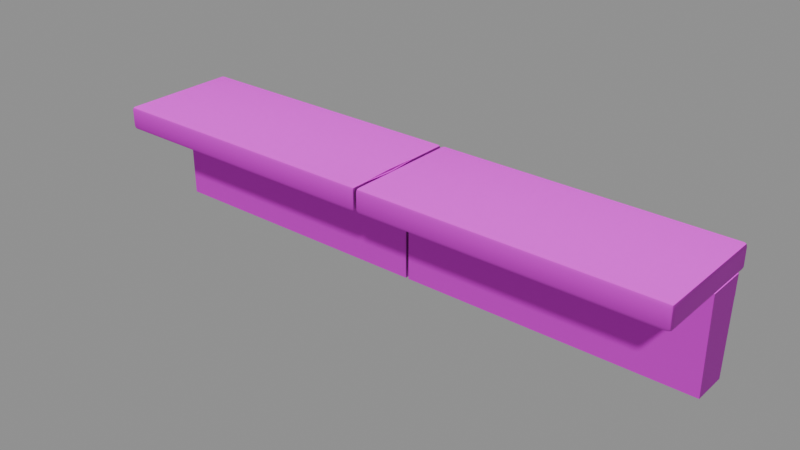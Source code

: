 # Source: water-coping-2m.blend  (saved by Blender 5.2.44; exported with 4.5.12 LTS)
import bpy
from mathutils import Matrix  # noqa: F401  (used for matrix-valued properties, if any)

bpy.ops.wm.read_factory_settings(use_empty=True)
scene = bpy.context.scene
scene.name = 'Scene'

# ---- images (referenced by path relative to the original .blend; pixels are not part of the script)
import os
ASSET_DIR = os.environ.get("B2B_ASSET_DIR", "")  # directory of the original .blend (textures are referenced by path, not embedded)
HERE = os.path.dirname(os.path.abspath(__file__))  # packed textures are extracted next to this script under _unpacked/

def load_image(name, relpath, width, height, colorspace="sRGB"):
    """Load a texture the original file referenced (path relative to the .blend, or extracted next to this script)."""
    p = next((c for c in (os.path.join(HERE, relpath), os.path.join(ASSET_DIR, relpath)) if relpath and os.path.exists(c)), "")
    if p:
        img = bpy.data.images.load(p, check_existing=True)
        img.name = name
    else:  # same state as the original file: an image datablock whose file is absent (Cycles renders it pink)
        img = bpy.data.images.new(name, width, height)
        img.source = "FILE"
        img.filepath = "//" + (relpath or name)
    img.colorspace_settings.name = colorspace
    return img
img_limestone_basecolor = load_image('limestone_basecolor', 'textures/limestone_basecolor.png', 1024, 1024, 'sRGB')
img_limestone_normal = load_image('limestone_normal', 'textures/limestone_normal.png', 1024, 1024, 'Non-Color')
img_trim_places_palette_palette_basecolor = load_image('trim_places_palette_palette_basecolor', 'textures/trim_places_palette_palette_basecolor.png', 1024, 1024, 'sRGB')
img_trim_places_palette_palette_orm = load_image('trim_places_palette_palette_orm', 'textures/trim_places_palette_palette_orm.png', 1024, 1024, 'Non-Color')

# ---- materials (node trees are filled in below, after node groups)
mat_stone___warm_limestone = bpy.data.materials.new('Stone • warm limestone')
mat_stone___warm_limestone.use_backface_culling = True
mat_trim___places_palette = bpy.data.materials.new('Trim • places palette')
mat_trim___places_palette.use_backface_culling = True

# ---- material node trees
mat_stone___warm_limestone.use_nodes = True; mat_stone___warm_limestone.node_tree.nodes.clear()
_N = mat_stone___warm_limestone.node_tree.nodes; _L = mat_stone___warm_limestone.node_tree.links
n0 = _N.new('ShaderNodeBsdfPrincipled'); n0.name = 'Principled BSDF'; n0.location = (-200, 100)
n0.inputs[2].default_value = 0.82
n0.inputs[3].default_value = 1.45
n0.inputs[10].default_value = 0.005
n1 = _N.new('ShaderNodeOutputMaterial'); n1.name = 'Material Output'; n1.location = (200, 100)
n2 = _N.new('ShaderNodeTexImage'); n2.name = 'Image Texture'; n2.location = (-500, 300)
n2.image = img_limestone_basecolor
n3 = _N.new('ShaderNodeTexImage'); n3.name = 'Image Texture.001'; n3.location = (-700, -300)
n3.image = img_limestone_normal
n4 = _N.new('ShaderNodeNormalMap'); n4.name = 'Normal Map'; n4.location = (-300, -300)
n4.width = 160
n4.inputs[0].default_value = 0.7
_L.new(n0.outputs[0], n1.inputs[0])
_L.new(n2.outputs[0], n0.inputs[0])
_L.new(n3.outputs[0], n4.inputs[1])
_L.new(n4.outputs[0], n0.inputs[5])
n1.is_active_output = True
mat_trim___places_palette.use_nodes = True; mat_trim___places_palette.node_tree.nodes.clear()
_N = mat_trim___places_palette.node_tree.nodes; _L = mat_trim___places_palette.node_tree.links
n0 = _N.new('ShaderNodeBsdfPrincipled'); n0.name = 'Principled BSDF'; n0.location = (-200, 100)
n0.inputs[3].default_value = 1.45
n0.inputs[10].default_value = 0.005
n1 = _N.new('ShaderNodeOutputMaterial'); n1.name = 'Material Output'; n1.location = (200, 100)
n2 = _N.new('ShaderNodeTexImage'); n2.name = 'Image Texture'; n2.location = (-500, 300)
n2.image = img_trim_places_palette_palette_basecolor
n3 = _N.new('ShaderNodeTexImage'); n3.name = 'Image Texture.001'; n3.location = (-700, 0)
n3.image = img_trim_places_palette_palette_orm
n4 = _N.new('ShaderNodeSeparateColor'); n4.name = 'Separate Color'; n4.location = (-400, 0)
_L.new(n0.outputs[0], n1.inputs[0])
_L.new(n2.outputs[0], n0.inputs[0])
_L.new(n3.outputs[0], n4.inputs[0])
_L.new(n4.outputs[1], n0.inputs[2])
_L.new(n4.outputs[2], n0.inputs[1])
n1.is_active_output = True

# ---- meshes
me_water_coping_2m_stone___warm_limestone = bpy.data.meshes.new('water_coping_2m_Stone • warm limestone')
me_water_coping_2m_stone___warm_limestone.from_pydata([(-0.986, -0.348, -0.08), (-0.986, -0.36, -0.068), (-0.998, -0.348, -0.068), (-0.986, -0.3565, -0.07649), (-0.9929, -0.3549, -0.07493), (-0.9945, -0.3565, -0.068), (-0.9945, -0.348, -0.07649), (-0.986, -0.36, -0.012), (-0.986, -0.348, 0.0), (-0.998, -0.348, -0.012), (-0.986, -0.3565, -0.003515), (-0.9929, -0.3549, -0.005072), (-0.9945, -0.348, -0.003515), (-0.9945, -0.3565, -0.012), (-0.986, 0.038, -0.08), (-0.998, 0.038, -0.068), (-0.986, 0.05, -0.068), (-0.9945, 0.038, -0.07649), (-0.9929, 0.04493, -0.07493), (-0.9945, 0.04649, -0.068), (-0.986, 0.04649, -0.07649), (-0.986, 0.038, 0.0), (-0.986, 0.05, -0.012), (-0.998, 0.038, -0.012), (-0.986, 0.04649, -0.003515), (-0.9929, 0.04493, -0.005072), (-0.9945, 0.04649, -0.012), (-0.9945, 0.038, -0.003515), (-0.014, -0.348, -0.08), (-0.002, -0.348, -0.068), (-0.014, -0.36, -0.068), (-0.005515, -0.348, -0.07649), (-0.007072, -0.3549, -0.07493), (-0.005515, -0.3565, -0.068), (-0.014, -0.3565, -0.07649), (-0.014, -0.348, 0.0), (-0.014, -0.36, -0.012), (-0.002, -0.348, -0.012), (-0.014, -0.3565, -0.003515), (-0.007072, -0.3549, -0.005072), (-0.005515, -0.3565, -0.012), (-0.005515, -0.348, -0.003515), (-0.014, 0.038, -0.08), (-0.014, 0.05, -0.068), (-0.002, 0.038, -0.068), (-0.014, 0.04649, -0.07649), (-0.007072, 0.04493, -0.07493), (-0.005515, 0.04649, -0.068), (-0.005515, 0.038, -0.07649), (-0.014, 0.038, 0.0), (-0.002, 0.038, -0.012), (-0.014, 0.05, -0.012), (-0.005515, 0.038, -0.003515), (-0.007072, 0.04493, -0.005072), (-0.005515, 0.04649, -0.012), (-0.014, 0.04649, -0.003515), (-0.995, 0.02, -0.08), (-0.995, 0.0, -0.4), (-0.995, -0.12, -0.4), (-0.995, -0.12, -0.08), (-0.005, 0.02, -0.08), (-0.005, 0.0, -0.4), (-0.005, -0.12, -0.4), (-0.005, -0.12, -0.08), (0.014, -0.348, -0.08), (0.014, -0.36, -0.068), (0.002, -0.348, -0.068), (0.014, -0.3565, -0.07649), (0.007072, -0.3549, -0.07493), (0.005515, -0.3565, -0.068), (0.005515, -0.348, -0.07649), (0.014, -0.36, -0.012), (0.014, -0.348, 0.0), (0.002, -0.348, -0.012), (0.014, -0.3565, -0.003515), (0.007072, -0.3549, -0.005072), (0.005515, -0.348, -0.003515), (0.005515, -0.3565, -0.012), (0.014, 0.038, -0.08), (0.002, 0.038, -0.068), (0.014, 0.05, -0.068), (0.005515, 0.038, -0.07649), (0.007072, 0.04493, -0.07493), (0.005515, 0.04649, -0.068), (0.014, 0.04649, -0.07649), (0.014, 0.038, 0.0), (0.014, 0.05, -0.012), (0.002, 0.038, -0.012), (0.014, 0.04649, -0.003515), (0.007072, 0.04493, -0.005072), (0.005515, 0.04649, -0.012), (0.005515, 0.038, -0.003515), (0.986, -0.348, -0.08), (0.998, -0.348, -0.068), (0.986, -0.36, -0.068), (0.9945, -0.348, -0.07649), (0.9929, -0.3549, -0.07493), (0.9945, -0.3565, -0.068), (0.986, -0.3565, -0.07649), (0.986, -0.348, 0.0), (0.986, -0.36, -0.012), (0.998, -0.348, -0.012), (0.986, -0.3565, -0.003515), (0.9929, -0.3549, -0.005072), (0.9945, -0.3565, -0.012), (0.9945, -0.348, -0.003515), (0.986, 0.038, -0.08), (0.986, 0.05, -0.068), (0.998, 0.038, -0.068), (0.986, 0.04649, -0.07649), (0.9929, 0.04493, -0.07493), (0.9945, 0.04649, -0.068), (0.9945, 0.038, -0.07649), (0.986, 0.038, 0.0), (0.998, 0.038, -0.012), (0.986, 0.05, -0.012), (0.9945, 0.038, -0.003515), (0.9929, 0.04493, -0.005072), (0.9945, 0.04649, -0.012), (0.986, 0.04649, -0.003515), (0.005, 0.02, -0.08), (0.005, 0.0, -0.4), (0.005, -0.12, -0.4), (0.005, -0.12, -0.08), (0.995, 0.02, -0.08), (0.995, 0.0, -0.4), (0.995, -0.12, -0.4), (0.995, -0.12, -0.08)], [], [(0, 4, 6), (1, 4, 3), (2, 4, 5), (7, 11, 13), (8, 11, 10), (9, 11, 12), (14, 18, 20), (15, 18, 17), (16, 18, 19), (21, 25, 27), (22, 25, 24), (23, 25, 26), (28, 32, 34), (29, 32, 31), (30, 32, 33), (35, 39, 41), (36, 39, 38), (37, 39, 40), (42, 46, 48), (43, 46, 45), (44, 46, 47), (49, 53, 55), (50, 53, 52), (51, 53, 54), (14, 6, 17), (17, 2, 15), (1, 13, 5), (5, 9, 2), (8, 27, 12), (12, 23, 9), (22, 19, 26), (26, 15, 23), (42, 20, 45), (45, 16, 43), (21, 55, 24), (24, 51, 22), (50, 47, 54), (54, 43, 51), (28, 48, 31), (31, 44, 29), (49, 41, 52), (52, 37, 50), (36, 33, 40), (40, 29, 37), (0, 34, 3), (3, 30, 1), (35, 10, 38), (38, 7, 36), (14, 28, 0), (2, 23, 15), (30, 7, 1), (49, 8, 35), (16, 51, 43), (44, 37, 29), (59, 57, 58), (60, 62, 61), (56, 61, 57), (57, 62, 58), (58, 63, 59), (59, 60, 56), (64, 68, 70), (65, 68, 67), (66, 68, 69), (71, 75, 77), (72, 75, 74), (73, 75, 76), (78, 82, 84), (79, 82, 81), (80, 82, 83), (85, 89, 91), (86, 89, 88), (87, 89, 90), (92, 96, 98), (93, 96, 95), (94, 96, 97), (99, 103, 105), (100, 103, 102), (101, 103, 104), (106, 110, 112), (107, 110, 109), (108, 110, 111), (113, 117, 119), (114, 117, 116), (115, 117, 118), (78, 70, 81), (81, 66, 79), (65, 77, 69), (69, 73, 66), (72, 91, 76), (76, 87, 73), (86, 83, 90), (90, 79, 87), (106, 84, 109), (109, 80, 107), (85, 119, 88), (88, 115, 86), (114, 111, 118), (118, 107, 115), (92, 112, 95), (95, 108, 93), (113, 105, 116), (116, 101, 114), (100, 97, 104), (104, 93, 101), (64, 98, 67), (67, 94, 65), (99, 74, 102), (102, 71, 100), (78, 92, 64), (66, 87, 79), (94, 71, 65), (113, 72, 99), (80, 115, 107), (108, 101, 93), (123, 121, 122), (124, 126, 125), (120, 125, 121), (121, 126, 122), (122, 127, 123), (123, 124, 120), (0, 3, 4), (1, 5, 4), (2, 6, 4), (7, 10, 11), (8, 12, 11), (9, 13, 11), (14, 17, 18), (15, 19, 18), (16, 20, 18), (21, 24, 25), (22, 26, 25), (23, 27, 25), (28, 31, 32), (29, 33, 32), (30, 34, 32), (35, 38, 39), (36, 40, 39), (37, 41, 39), (42, 45, 46), (43, 47, 46), (44, 48, 46), (49, 52, 53), (50, 54, 53), (51, 55, 53), (14, 0, 6), (17, 6, 2), (1, 7, 13), (5, 13, 9), (8, 21, 27), (12, 27, 23), (22, 16, 19), (26, 19, 15), (42, 14, 20), (45, 20, 16), (21, 49, 55), (24, 55, 51), (50, 44, 47), (54, 47, 43), (28, 42, 48), (31, 48, 44), (49, 35, 41), (52, 41, 37), (36, 30, 33), (40, 33, 29), (0, 28, 34), (3, 34, 30), (35, 8, 10), (38, 10, 7), (14, 42, 28), (2, 9, 23), (30, 36, 7), (49, 21, 8), (16, 22, 51), (44, 50, 37), (59, 56, 57), (60, 63, 62), (56, 60, 61), (57, 61, 62), (58, 62, 63), (59, 63, 60), (64, 67, 68), (65, 69, 68), (66, 70, 68), (71, 74, 75), (72, 76, 75), (73, 77, 75), (78, 81, 82), (79, 83, 82), (80, 84, 82), (85, 88, 89), (86, 90, 89), (87, 91, 89), (92, 95, 96), (93, 97, 96), (94, 98, 96), (99, 102, 103), (100, 104, 103), (101, 105, 103), (106, 109, 110), (107, 111, 110), (108, 112, 110), (113, 116, 117), (114, 118, 117), (115, 119, 117), (78, 64, 70), (81, 70, 66), (65, 71, 77), (69, 77, 73), (72, 85, 91), (76, 91, 87), (86, 80, 83), (90, 83, 79), (106, 78, 84), (109, 84, 80), (85, 113, 119), (88, 119, 115), (114, 108, 111), (118, 111, 107), (92, 106, 112), (95, 112, 108), (113, 99, 105), (116, 105, 101), (100, 94, 97), (104, 97, 93), (64, 92, 98), (67, 98, 94), (99, 72, 74), (102, 74, 71), (78, 106, 92), (66, 73, 87), (94, 100, 71), (113, 85, 72), (80, 86, 115), (108, 114, 101), (123, 120, 121), (124, 127, 126), (120, 124, 125), (121, 125, 126), (122, 126, 127), (123, 127, 124)])
me_water_coping_2m_stone___warm_limestone.polygons.foreach_set('use_smooth', [True] * 240)
_k = set([(3, 4), (3, 34), (4, 5), (4, 6), (5, 13), (6, 17), (10, 11), (10, 38), (11, 12), (11, 13), (12, 27), (17, 18), (18, 19), (18, 20), (19, 26), (20, 45), (24, 25), (24, 55), (25, 26), (25, 27), (31, 32), (31, 48), (32, 33), (32, 34), (33, 40), (38, 39), (39, 40), (39, 41), (41, 52), (45, 46), (46, 47), (46, 48), (47, 54), (52, 53), (53, 54), (53, 55), (56, 57), (56, 59), (56, 60), (57, 58), (57, 61), (58, 59), (58, 62), (59, 63), (60, 61), (60, 63), (61, 62), (62, 63), (67, 68), (67, 98), (68, 69), (68, 70), (69, 77), (70, 81), (74, 75), (74, 102), (75, 76), (75, 77), (76, 91), (81, 82), (82, 83), (82, 84), (83, 90), (84, 109), (88, 89), (88, 119), (89, 90), (89, 91), (95, 96), (95, 112), (96, 97), (96, 98), (97, 104), (102, 103), (103, 104), (103, 105), (105, 116), (109, 110), (110, 111), (110, 112), (111, 118), (116, 117), (117, 118), (117, 119), (120, 121), (120, 123), (120, 124), (121, 122), (121, 125), (122, 123), (122, 126), (123, 127), (124, 125), (124, 127), (125, 126), (126, 127)])
me_water_coping_2m_stone___warm_limestone.attributes.new('sharp_edge', 'BOOLEAN', 'EDGE').data.foreach_set('value', [ (min(e.vertices), max(e.vertices)) in _k for e in me_water_coping_2m_stone___warm_limestone.edges])
_uv = me_water_coping_2m_stone___warm_limestone.uv_layers.new(name='Float2')
_uv.uv.foreach_set('vector', [-0.986, -0.348, -0.9929, -0.3549, -0.9945, -0.348, -0.986, -0.068, -0.9929, -0.07493, -0.986, -0.07649, -0.348, -0.068, -0.3549, -0.07493, -0.3565, -0.068, -0.986, -0.012, -0.9929, -0.005072, -0.9945, -0.012, -0.986, -0.348, -0.9929, -0.3549, -0.986, -0.3565, -0.348, -0.012, -0.3549, -0.005072, -0.348, -0.003515, -0.986, 0.038, -0.9929, 0.04493, -0.986, 0.04649, 0.038, -0.068, 0.04493, -0.07493, 0.038, -0.07649, -0.986, -0.068, -0.9929, -0.07493, -0.9945, -0.068, -0.986, 0.038, -0.9929, 0.04493, -0.9945, 0.038, -0.986, -0.012, -0.9929, -0.005072, -0.986, -0.003515, 0.038, -0.012, 0.04493, -0.005072, 0.04649, -0.012, -0.014, -0.348, -0.007072, -0.3549, -0.014, -0.3565, -0.348, -0.068, -0.3549, -0.07493, -0.348, -0.07649, -0.014, -0.068, -0.007072, -0.07493, -0.005515, -0.068, -0.014, -0.348, -0.007072, -0.3549, -0.005515, -0.348, -0.014, -0.012, -0.007072, -0.005072, -0.014, -0.003515, -0.348, -0.012, -0.3549, -0.005072, -0.3565, -0.012, -0.014, 0.038, -0.007072, 0.04493, -0.005515, 0.038, -0.014, -0.068, -0.007072, -0.07493, -0.014, -0.07649, 0.038, -0.068, 0.04493, -0.07493, 0.04649, -0.068, -0.014, 0.038, -0.007072, 0.04493, -0.014, 0.04649, 0.038, -0.012, 0.04493, -0.005072, 0.038, -0.003515, -0.014, -0.012, -0.007072, -0.005072, -0.005515, -0.012, -0.986, 0.038, -0.9945, -0.348, -0.9945, 0.038, 0.038, -0.07649, -0.348, -0.068, 0.038, -0.068, -0.986, -0.068, -0.9945, -0.012, -0.9945, -0.068, -0.3565, -0.068, -0.348, -0.012, -0.348, -0.068, -0.986, -0.348, -0.9945, 0.038, -0.9945, -0.348, -0.348, -0.003515, 0.038, -0.012, -0.348, -0.012, -0.986, -0.012, -0.9945, -0.068, -0.9945, -0.012, 0.04649, -0.012, 0.038, -0.068, 0.038, -0.012, -0.014, 0.038, -0.986, 0.04649, -0.014, 0.04649, -0.014, -0.07649, -0.986, -0.068, -0.014, -0.068, -0.986, 0.038, -0.014, 0.04649, -0.986, 0.04649, -0.986, -0.003515, -0.014, -0.012, -0.986, -0.012, 0.038, -0.012, 0.04649, -0.068, 0.04649, -0.012, -0.005515, -0.012, -0.014, -0.068, -0.014, -0.012, -0.014, -0.348, -0.005515, 0.038, -0.005515, -0.348, -0.348, -0.07649, 0.038, -0.068, -0.348, -0.068, -0.014, 0.038, -0.005515, -0.348, -0.005515, 0.038, 0.038, -0.003515, -0.348, -0.012, 0.038, -0.012, -0.014, -0.012, -0.005515, -0.068, -0.005515, -0.012, -0.3565, -0.012, -0.348, -0.068, -0.348, -0.012, -0.986, -0.348, -0.014, -0.3565, -0.986, -0.3565, -0.986, -0.07649, -0.014, -0.068, -0.986, -0.068, -0.014, -0.348, -0.986, -0.3565, -0.014, -0.3565, -0.014, -0.003515, -0.986, -0.012, -0.014, -0.012, -0.986, 0.038, -0.014, -0.348, -0.986, -0.348, -0.348, -0.068, 0.038, -0.012, 0.038, -0.068, -0.014, -0.068, -0.986, -0.012, -0.986, -0.068, -0.014, 0.038, -0.986, -0.348, -0.014, -0.348, -0.986, -0.068, -0.014, -0.012, -0.014, -0.068, 0.038, -0.068, -0.348, -0.012, -0.348, -0.068, -0.12, -0.08, 0.0, -0.4, -0.12, -0.4, 0.02, -0.08, -0.12, -0.4, 0.0, -0.4, -0.995, -0.08, -0.005, -0.4, -0.995, -0.4, -0.995, 0.0, -0.005, -0.12, -0.995, -0.12, -0.995, -0.4, -0.005, -0.08, -0.995, -0.08, -0.995, -0.12, -0.005, 0.02, -0.995, 0.02, 0.014, -0.348, 0.007072, -0.3549, 0.005515, -0.348, 0.014, -0.068, 0.007072, -0.07493, 0.014, -0.07649, -0.348, -0.068, -0.3549, -0.07493, -0.3565, -0.068, 0.014, -0.012, 0.007072, -0.005072, 0.005515, -0.012, 0.014, -0.348, 0.007072, -0.3549, 0.014, -0.3565, -0.348, -0.012, -0.3549, -0.005072, -0.348, -0.003515, 0.014, 0.038, 0.007072, 0.04493, 0.014, 0.04649, 0.038, -0.068, 0.04493, -0.07493, 0.038, -0.07649, 0.014, -0.068, 0.007072, -0.07493, 0.005515, -0.068, 0.014, 0.038, 0.007072, 0.04493, 0.005515, 0.038, 0.014, -0.012, 0.007072, -0.005072, 0.014, -0.003515, 0.038, -0.012, 0.04493, -0.005072, 0.04649, -0.012, 0.986, -0.348, 0.9929, -0.3549, 0.986, -0.3565, -0.348, -0.068, -0.3549, -0.07493, -0.348, -0.07649, 0.986, -0.068, 0.9929, -0.07493, 0.9945, -0.068, 0.986, -0.348, 0.9929, -0.3549, 0.9945, -0.348, 0.986, -0.012, 0.9929, -0.005072, 0.986, -0.003515, -0.348, -0.012, -0.3549, -0.005072, -0.3565, -0.012, 0.986, 0.038, 0.9929, 0.04493, 0.9945, 0.038, 0.986, -0.068, 0.9929, -0.07493, 0.986, -0.07649, 0.038, -0.068, 0.04493, -0.07493, 0.04649, -0.068, 0.986, 0.038, 0.9929, 0.04493, 0.986, 0.04649, 0.038, -0.012, 0.04493, -0.005072, 0.038, -0.003515, 0.986, -0.012, 0.9929, -0.005072, 0.9945, -0.012, 0.014, 0.038, 0.005515, -0.348, 0.005515, 0.038, 0.038, -0.07649, -0.348, -0.068, 0.038, -0.068, 0.014, -0.068, 0.005515, -0.012, 0.005515, -0.068, -0.3565, -0.068, -0.348, -0.012, -0.348, -0.068, 0.014, -0.348, 0.005515, 0.038, 0.005515, -0.348, -0.348, -0.003515, 0.038, -0.012, -0.348, -0.012, 0.014, -0.012, 0.005515, -0.068, 0.005515, -0.012, 0.04649, -0.012, 0.038, -0.068, 0.038, -0.012, 0.986, 0.038, 0.014, 0.04649, 0.986, 0.04649, 0.986, -0.07649, 0.014, -0.068, 0.986, -0.068, 0.014, 0.038, 0.986, 0.04649, 0.014, 0.04649, 0.014, -0.003515, 0.986, -0.012, 0.014, -0.012, 0.038, -0.012, 0.04649, -0.068, 0.04649, -0.012, 0.9945, -0.012, 0.986, -0.068, 0.986, -0.012, 0.986, -0.348, 0.9945, 0.038, 0.9945, -0.348, -0.348, -0.07649, 0.038, -0.068, -0.348, -0.068, 0.986, 0.038, 0.9945, -0.348, 0.9945, 0.038, 0.038, -0.003515, -0.348, -0.012, 0.038, -0.012, 0.986, -0.012, 0.9945, -0.068, 0.9945, -0.012, -0.3565, -0.012, -0.348, -0.068, -0.348, -0.012, 0.014, -0.348, 0.986, -0.3565, 0.014, -0.3565, 0.014, -0.07649, 0.986, -0.068, 0.014, -0.068, 0.986, -0.348, 0.014, -0.3565, 0.986, -0.3565, 0.986, -0.003515, 0.014, -0.012, 0.986, -0.012, 0.014, 0.038, 0.986, -0.348, 0.014, -0.348, -0.348, -0.068, 0.038, -0.012, 0.038, -0.068, 0.986, -0.068, 0.014, -0.012, 0.014, -0.068, 0.986, 0.038, 0.014, -0.348, 0.986, -0.348, 0.014, -0.068, 0.986, -0.012, 0.986, -0.068, 0.038, -0.068, -0.348, -0.012, -0.348, -0.068, -0.12, -0.08, 0.0, -0.4, -0.12, -0.4, 0.02, -0.08, -0.12, -0.4, 0.0, -0.4, 0.005, -0.08, 0.995, -0.4, 0.005, -0.4, 0.005, 0.0, 0.995, -0.12, 0.005, -0.12, 0.005, -0.4, 0.995, -0.08, 0.005, -0.08, 0.005, -0.12, 0.995, 0.02, 0.005, 0.02, -0.986, -0.348, -0.986, -0.3565, -0.9929, -0.3549, -0.986, -0.068, -0.9945, -0.068, -0.9929, -0.07493, -0.348, -0.068, -0.348, -0.07649, -0.3549, -0.07493, -0.986, -0.012, -0.986, -0.003515, -0.9929, -0.005072, -0.986, -0.348, -0.9945, -0.348, -0.9929, -0.3549, -0.348, -0.012, -0.3565, -0.012, -0.3549, -0.005072, -0.986, 0.038, -0.9945, 0.038, -0.9929, 0.04493, 0.038, -0.068, 0.04649, -0.068, 0.04493, -0.07493, -0.986, -0.068, -0.986, -0.07649, -0.9929, -0.07493, -0.986, 0.038, -0.986, 0.04649, -0.9929, 0.04493, -0.986, -0.012, -0.9945, -0.012, -0.9929, -0.005072, 0.038, -0.012, 0.038, -0.003515, 0.04493, -0.005072, -0.014, -0.348, -0.005515, -0.348, -0.007072, -0.3549, -0.348, -0.068, -0.3565, -0.068, -0.3549, -0.07493, -0.014, -0.068, -0.014, -0.07649, -0.007072, -0.07493, -0.014, -0.348, -0.014, -0.3565, -0.007072, -0.3549, -0.014, -0.012, -0.005515, -0.012, -0.007072, -0.005072, -0.348, -0.012, -0.348, -0.003515, -0.3549, -0.005072, -0.014, 0.038, -0.014, 0.04649, -0.007072, 0.04493, -0.014, -0.068, -0.005515, -0.068, -0.007072, -0.07493, 0.038, -0.068, 0.038, -0.07649, 0.04493, -0.07493, -0.014, 0.038, -0.005515, 0.038, -0.007072, 0.04493, 0.038, -0.012, 0.04649, -0.012, 0.04493, -0.005072, -0.014, -0.012, -0.014, -0.003515, -0.007072, -0.005072, -0.986, 0.038, -0.986, -0.348, -0.9945, -0.348, 0.038, -0.07649, -0.348, -0.07649, -0.348, -0.068, -0.986, -0.068, -0.986, -0.012, -0.9945, -0.012, -0.3565, -0.068, -0.3565, -0.012, -0.348, -0.012, -0.986, -0.348, -0.986, 0.038, -0.9945, 0.038, -0.348, -0.003515, 0.038, -0.003515, 0.038, -0.012, -0.986, -0.012, -0.986, -0.068, -0.9945, -0.068, 0.04649, -0.012, 0.04649, -0.068, 0.038, -0.068, -0.014, 0.038, -0.986, 0.038, -0.986, 0.04649, -0.014, -0.07649, -0.986, -0.07649, -0.986, -0.068, -0.986, 0.038, -0.014, 0.038, -0.014, 0.04649, -0.986, -0.003515, -0.014, -0.003515, -0.014, -0.012, 0.038, -0.012, 0.038, -0.068, 0.04649, -0.068, -0.005515, -0.012, -0.005515, -0.068, -0.014, -0.068, -0.014, -0.348, -0.014, 0.038, -0.005515, 0.038, -0.348, -0.07649, 0.038, -0.07649, 0.038, -0.068, -0.014, 0.038, -0.014, -0.348, -0.005515, -0.348, 0.038, -0.003515, -0.348, -0.003515, -0.348, -0.012, -0.014, -0.012, -0.014, -0.068, -0.005515, -0.068, -0.3565, -0.012, -0.3565, -0.068, -0.348, -0.068, -0.986, -0.348, -0.014, -0.348, -0.014, -0.3565, -0.986, -0.07649, -0.014, -0.07649, -0.014, -0.068, -0.014, -0.348, -0.986, -0.348, -0.986, -0.3565, -0.014, -0.003515, -0.986, -0.003515, -0.986, -0.012, -0.986, 0.038, -0.014, 0.038, -0.014, -0.348, -0.348, -0.068, -0.348, -0.012, 0.038, -0.012, -0.014, -0.068, -0.014, -0.012, -0.986, -0.012, -0.014, 0.038, -0.986, 0.038, -0.986, -0.348, -0.986, -0.068, -0.986, -0.012, -0.014, -0.012, 0.038, -0.068, 0.038, -0.012, -0.348, -0.012, -0.12, -0.08, 0.02, -0.08, 0.0, -0.4, 0.02, -0.08, -0.12, -0.08, -0.12, -0.4, -0.995, -0.08, -0.005, -0.08, -0.005, -0.4, -0.995, 0.0, -0.005, 0.0, -0.005, -0.12, -0.995, -0.4, -0.005, -0.4, -0.005, -0.08, -0.995, -0.12, -0.005, -0.12, -0.005, 0.02, 0.014, -0.348, 0.014, -0.3565, 0.007072, -0.3549, 0.014, -0.068, 0.005515, -0.068, 0.007072, -0.07493, -0.348, -0.068, -0.348, -0.07649, -0.3549, -0.07493, 0.014, -0.012, 0.014, -0.003515, 0.007072, -0.005072, 0.014, -0.348, 0.005515, -0.348, 0.007072, -0.3549, -0.348, -0.012, -0.3565, -0.012, -0.3549, -0.005072, 0.014, 0.038, 0.005515, 0.038, 0.007072, 0.04493, 0.038, -0.068, 0.04649, -0.068, 0.04493, -0.07493, 0.014, -0.068, 0.014, -0.07649, 0.007072, -0.07493, 0.014, 0.038, 0.014, 0.04649, 0.007072, 0.04493, 0.014, -0.012, 0.005515, -0.012, 0.007072, -0.005072, 0.038, -0.012, 0.038, -0.003515, 0.04493, -0.005072, 0.986, -0.348, 0.9945, -0.348, 0.9929, -0.3549, -0.348, -0.068, -0.3565, -0.068, -0.3549, -0.07493, 0.986, -0.068, 0.986, -0.07649, 0.9929, -0.07493, 0.986, -0.348, 0.986, -0.3565, 0.9929, -0.3549, 0.986, -0.012, 0.9945, -0.012, 0.9929, -0.005072, -0.348, -0.012, -0.348, -0.003515, -0.3549, -0.005072, 0.986, 0.038, 0.986, 0.04649, 0.9929, 0.04493, 0.986, -0.068, 0.9945, -0.068, 0.9929, -0.07493, 0.038, -0.068, 0.038, -0.07649, 0.04493, -0.07493, 0.986, 0.038, 0.9945, 0.038, 0.9929, 0.04493, 0.038, -0.012, 0.04649, -0.012, 0.04493, -0.005072, 0.986, -0.012, 0.986, -0.003515, 0.9929, -0.005072, 0.014, 0.038, 0.014, -0.348, 0.005515, -0.348, 0.038, -0.07649, -0.348, -0.07649, -0.348, -0.068, 0.014, -0.068, 0.014, -0.012, 0.005515, -0.012, -0.3565, -0.068, -0.3565, -0.012, -0.348, -0.012, 0.014, -0.348, 0.014, 0.038, 0.005515, 0.038, -0.348, -0.003515, 0.038, -0.003515, 0.038, -0.012, 0.014, -0.012, 0.014, -0.068, 0.005515, -0.068, 0.04649, -0.012, 0.04649, -0.068, 0.038, -0.068, 0.986, 0.038, 0.014, 0.038, 0.014, 0.04649, 0.986, -0.07649, 0.014, -0.07649, 0.014, -0.068, 0.014, 0.038, 0.986, 0.038, 0.986, 0.04649, 0.014, -0.003515, 0.986, -0.003515, 0.986, -0.012, 0.038, -0.012, 0.038, -0.068, 0.04649, -0.068, 0.9945, -0.012, 0.9945, -0.068, 0.986, -0.068, 0.986, -0.348, 0.986, 0.038, 0.9945, 0.038, -0.348, -0.07649, 0.038, -0.07649, 0.038, -0.068, 0.986, 0.038, 0.986, -0.348, 0.9945, -0.348, 0.038, -0.003515, -0.348, -0.003515, -0.348, -0.012, 0.986, -0.012, 0.986, -0.068, 0.9945, -0.068, -0.3565, -0.012, -0.3565, -0.068, -0.348, -0.068, 0.014, -0.348, 0.986, -0.348, 0.986, -0.3565, 0.014, -0.07649, 0.986, -0.07649, 0.986, -0.068, 0.986, -0.348, 0.014, -0.348, 0.014, -0.3565, 0.986, -0.003515, 0.014, -0.003515, 0.014, -0.012, 0.014, 0.038, 0.986, 0.038, 0.986, -0.348, -0.348, -0.068, -0.348, -0.012, 0.038, -0.012, 0.986, -0.068, 0.986, -0.012, 0.014, -0.012, 0.986, 0.038, 0.014, 0.038, 0.014, -0.348, 0.014, -0.068, 0.014, -0.012, 0.986, -0.012, 0.038, -0.068, 0.038, -0.012, -0.348, -0.012, -0.12, -0.08, 0.02, -0.08, 0.0, -0.4, 0.02, -0.08, -0.12, -0.08, -0.12, -0.4, 0.005, -0.08, 0.995, -0.08, 0.995, -0.4, 0.005, 0.0, 0.995, 0.0, 0.995, -0.12, 0.005, -0.4, 0.995, -0.4, 0.995, -0.08, 0.005, -0.12, 0.995, -0.12, 0.995, 0.02])
me_water_coping_2m_stone___warm_limestone.materials.append(mat_stone___warm_limestone)
me_water_coping_2m_stone___warm_limestone.update()
me_water_coping_2m_trim___places_palette = bpy.data.meshes.new('water_coping_2m_Trim • places palette')
me_water_coping_2m_trim___places_palette.from_pydata([(-0.993, 0.019, -0.15), (-0.993, 0.019, -0.08), (-0.993, 0.023, -0.15), (-0.993, 0.023, -0.08), (-0.007, 0.019, -0.15), (-0.007, 0.019, -0.08), (-0.007, 0.023, -0.15), (-0.007, 0.023, -0.08), (-0.988, 0.024, -0.083), (-0.988, 0.024, -0.079), (-0.988, 0.036, -0.083), (-0.988, 0.036, -0.079), (-0.012, 0.024, -0.083), (-0.012, 0.024, -0.079), (-0.012, 0.036, -0.083), (-0.012, 0.036, -0.079), (0.007, 0.019, -0.15), (0.007, 0.019, -0.08), (0.007, 0.023, -0.15), (0.007, 0.023, -0.08), (0.993, 0.019, -0.15), (0.993, 0.019, -0.08), (0.993, 0.023, -0.15), (0.993, 0.023, -0.08), (0.012, 0.024, -0.083), (0.012, 0.024, -0.079), (0.012, 0.036, -0.083), (0.012, 0.036, -0.079), (0.988, 0.024, -0.083), (0.988, 0.024, -0.079), (0.988, 0.036, -0.083), (0.988, 0.036, -0.079), (-0.03847, -0.0136, -0.085), (-0.001726, -0.0136, -0.08), (-0.0201, -0.004601, -0.08), (-0.05684, -0.004601, -0.08), (-0.07521, -0.0136, -0.08), (-0.05684, -0.0226, -0.08), (-0.0201, -0.0226, -0.08), (-0.001726, -0.0136, -0.07), (-0.0201, -0.004601, -0.07), (-0.05684, -0.004601, -0.07), (-0.07521, -0.0136, -0.07), (-0.05684, -0.0226, -0.07), (-0.0201, -0.0226, -0.07), (-0.03847, -0.0136, -0.065), (0.209, 0.0134, -0.085), (0.2509, 0.0134, -0.08), (0.23, 0.0224, -0.08), (0.1881, 0.0224, -0.08), (0.1672, 0.0134, -0.08), (0.1881, 0.004402, -0.08), (0.23, 0.004402, -0.08), (0.2509, 0.0134, -0.07), (0.23, 0.0224, -0.07), (0.1881, 0.0224, -0.07), (0.1672, 0.0134, -0.07), (0.1881, 0.004402, -0.07), (0.23, 0.004402, -0.07), (0.209, 0.0134, -0.065), (0.258, 0.0114, -0.085), (0.2857, 0.0114, -0.08), (0.2719, 0.0204, -0.08), (0.2442, 0.0204, -0.08), (0.2303, 0.0114, -0.08), (0.2442, 0.002398, -0.08), (0.2719, 0.002398, -0.08), (0.2857, 0.0114, -0.07), (0.2719, 0.0204, -0.07), (0.2442, 0.0204, -0.07), (0.2303, 0.0114, -0.07), (0.2442, 0.002398, -0.07), (0.2719, 0.002398, -0.07), (0.258, 0.0114, -0.065), (-0.2813, -0.009655, -0.085), (-0.2446, -0.009655, -0.08), (-0.2629, -0.0006551, -0.08), (-0.2997, -0.0006551, -0.08), (-0.3181, -0.009655, -0.08), (-0.2997, -0.01866, -0.08), (-0.2629, -0.01866, -0.08), (-0.2446, -0.009655, -0.07), (-0.2629, -0.0006551, -0.07), (-0.2997, -0.0006551, -0.07), (-0.3181, -0.009655, -0.07), (-0.2997, -0.01866, -0.07), (-0.2629, -0.01866, -0.07), (-0.2813, -0.009655, -0.065), (-0.7159, -0.0007234, -0.085), (-0.6969, -0.0007234, -0.08), (-0.7064, 0.008277, -0.08), (-0.7254, 0.008277, -0.08), (-0.7349, -0.0007234, -0.08), (-0.7254, -0.009723, -0.08), (-0.7064, -0.009723, -0.08), (-0.6969, -0.0007234, -0.07), (-0.7064, 0.008277, -0.07), (-0.7254, 0.008277, -0.07), (-0.7349, -0.0007234, -0.07), (-0.7254, -0.009723, -0.07), (-0.7064, -0.009723, -0.07), (-0.7159, -0.0007234, -0.065), (0.0, -0.2, -0.004), (0.005196, -0.2, -0.002), (3.182e-19, -0.09608, -0.002), (-0.005196, -0.2, -0.002), (-9.545e-19, -0.3039, -0.002), (0.005196, -0.2, 0.002), (3.182e-19, -0.09608, 0.002), (-0.005196, -0.2, 0.002), (-9.545e-19, -0.3039, 0.002), (0.0, -0.2, 0.004)], [], [(0, 3, 2), (2, 7, 6), (6, 5, 4), (4, 1, 0), (2, 4, 0), (7, 1, 5), (8, 11, 10), (10, 15, 14), (14, 13, 12), (12, 9, 8), (10, 12, 8), (15, 9, 13), (16, 19, 18), (18, 23, 22), (22, 21, 20), (20, 17, 16), (18, 20, 16), (23, 17, 21), (24, 27, 26), (26, 31, 30), (30, 29, 28), (28, 25, 24), (26, 28, 24), (31, 25, 29), (32, 34, 33), (32, 35, 34), (32, 36, 35), (32, 37, 36), (32, 38, 37), (32, 33, 38), (33, 40, 39), (34, 41, 40), (35, 42, 41), (36, 43, 42), (37, 44, 43), (38, 39, 44), (39, 40, 45), (40, 41, 45), (41, 42, 45), (42, 43, 45), (43, 44, 45), (44, 39, 45), (46, 48, 47), (46, 49, 48), (46, 50, 49), (46, 51, 50), (46, 52, 51), (46, 47, 52), (47, 54, 53), (48, 55, 54), (49, 56, 55), (50, 57, 56), (51, 58, 57), (52, 53, 58), (53, 54, 59), (54, 55, 59), (55, 56, 59), (56, 57, 59), (57, 58, 59), (58, 53, 59), (60, 62, 61), (60, 63, 62), (60, 64, 63), (60, 65, 64), (60, 66, 65), (60, 61, 66), (61, 68, 67), (62, 69, 68), (63, 70, 69), (64, 71, 70), (65, 72, 71), (66, 67, 72), (67, 68, 73), (68, 69, 73), (69, 70, 73), (70, 71, 73), (71, 72, 73), (72, 67, 73), (74, 76, 75), (74, 77, 76), (74, 78, 77), (74, 79, 78), (74, 80, 79), (74, 75, 80), (75, 82, 81), (76, 83, 82), (77, 84, 83), (78, 85, 84), (79, 86, 85), (80, 81, 86), (81, 82, 87), (82, 83, 87), (83, 84, 87), (84, 85, 87), (85, 86, 87), (86, 81, 87), (88, 90, 89), (88, 91, 90), (88, 92, 91), (88, 93, 92), (88, 94, 93), (88, 89, 94), (89, 96, 95), (90, 97, 96), (91, 98, 97), (92, 99, 98), (93, 100, 99), (94, 95, 100), (95, 96, 101), (96, 97, 101), (97, 98, 101), (98, 99, 101), (99, 100, 101), (100, 95, 101), (102, 104, 103), (102, 105, 104), (102, 106, 105), (102, 103, 106), (103, 108, 107), (104, 109, 108), (105, 110, 109), (106, 107, 110), (107, 108, 111), (108, 109, 111), (109, 110, 111), (110, 107, 111), (0, 1, 3), (2, 3, 7), (6, 7, 5), (4, 5, 1), (2, 6, 4), (7, 3, 1), (8, 9, 11), (10, 11, 15), (14, 15, 13), (12, 13, 9), (10, 14, 12), (15, 11, 9), (16, 17, 19), (18, 19, 23), (22, 23, 21), (20, 21, 17), (18, 22, 20), (23, 19, 17), (24, 25, 27), (26, 27, 31), (30, 31, 29), (28, 29, 25), (26, 30, 28), (31, 27, 25), (33, 34, 40), (34, 35, 41), (35, 36, 42), (36, 37, 43), (37, 38, 44), (38, 33, 39), (47, 48, 54), (48, 49, 55), (49, 50, 56), (50, 51, 57), (51, 52, 58), (52, 47, 53), (61, 62, 68), (62, 63, 69), (63, 64, 70), (64, 65, 71), (65, 66, 72), (66, 61, 67), (75, 76, 82), (76, 77, 83), (77, 78, 84), (78, 79, 85), (79, 80, 86), (80, 75, 81), (89, 90, 96), (90, 91, 97), (91, 92, 98), (92, 93, 99), (93, 94, 100), (94, 89, 95), (103, 104, 108), (104, 105, 109), (105, 106, 110), (106, 103, 107)])
me_water_coping_2m_trim___places_palette.polygons.foreach_set('use_smooth', [True] * 184)
_k = set([(0, 1), (0, 2), (0, 4), (1, 3), (1, 5), (2, 3), (2, 6), (3, 7), (4, 5), (4, 6), (5, 7), (6, 7), (8, 9), (8, 10), (8, 12), (9, 11), (9, 13), (10, 11), (10, 14), (11, 15), (12, 13), (12, 14), (13, 15), (14, 15), (16, 17), (16, 18), (16, 20), (17, 19), (17, 21), (18, 19), (18, 22), (19, 23), (20, 21), (20, 22), (21, 23), (22, 23), (24, 25), (24, 26), (24, 28), (25, 27), (25, 29), (26, 27), (26, 30), (27, 31), (28, 29), (28, 30), (29, 31), (30, 31), (33, 34), (33, 38), (33, 39), (34, 35), (35, 36), (36, 37), (36, 42), (37, 38), (39, 40), (39, 44), (40, 41), (41, 42), (42, 43), (43, 44), (47, 48), (47, 52), (47, 53), (48, 49), (49, 50), (50, 51), (50, 56), (51, 52), (53, 54), (53, 58), (54, 55), (55, 56), (56, 57), (57, 58), (61, 62), (61, 66), (61, 67), (62, 63), (63, 64), (64, 65), (64, 70), (65, 66), (67, 68), (67, 72), (68, 69), (69, 70), (70, 71), (71, 72), (75, 76), (75, 80), (75, 81), (76, 77), (77, 78), (78, 79), (78, 84), (79, 80), (81, 82), (81, 86), (82, 83), (83, 84), (84, 85), (85, 86), (89, 90), (89, 94), (89, 95), (90, 91), (90, 96), (91, 92), (91, 97), (92, 93), (92, 98), (93, 94), (93, 99), (94, 100), (95, 96), (95, 100), (96, 97), (97, 98), (98, 99), (99, 100), (102, 104), (102, 106), (103, 104), (103, 106), (104, 105), (104, 108), (105, 106), (106, 110), (107, 108), (107, 110), (108, 109), (108, 111), (109, 110), (110, 111)])
me_water_coping_2m_trim___places_palette.attributes.new('sharp_edge', 'BOOLEAN', 'EDGE').data.foreach_set('value', [ (min(e.vertices), max(e.vertices)) in _k for e in me_water_coping_2m_trim___places_palette.edges])
_uv = me_water_coping_2m_trim___places_palette.uv_layers.new(name='Float2')
_uv.uv.foreach_set('vector', [0.25, 0.5833, 0.25, 0.5833, 0.25, 0.5833, 0.25, 0.5833, 0.25, 0.5833, 0.25, 0.5833, 0.25, 0.5833, 0.25, 0.5833, 0.25, 0.5833, 0.25, 0.5833, 0.25, 0.5833, 0.25, 0.5833, 0.25, 0.5833, 0.25, 0.5833, 0.25, 0.5833, 0.25, 0.5833, 0.25, 0.5833, 0.25, 0.5833, 0.5833, 0.75, 0.5833, 0.75, 0.5833, 0.75, 0.5833, 0.75, 0.5833, 0.75, 0.5833, 0.75, 0.5833, 0.75, 0.5833, 0.75, 0.5833, 0.75, 0.5833, 0.75, 0.5833, 0.75, 0.5833, 0.75, 0.5833, 0.75, 0.5833, 0.75, 0.5833, 0.75, 0.5833, 0.75, 0.5833, 0.75, 0.5833, 0.75, 0.25, 0.5833, 0.25, 0.5833, 0.25, 0.5833, 0.25, 0.5833, 0.25, 0.5833, 0.25, 0.5833, 0.25, 0.5833, 0.25, 0.5833, 0.25, 0.5833, 0.25, 0.5833, 0.25, 0.5833, 0.25, 0.5833, 0.25, 0.5833, 0.25, 0.5833, 0.25, 0.5833, 0.25, 0.5833, 0.25, 0.5833, 0.25, 0.5833, 0.5833, 0.75, 0.5833, 0.75, 0.5833, 0.75, 0.5833, 0.75, 0.5833, 0.75, 0.5833, 0.75, 0.5833, 0.75, 0.5833, 0.75, 0.5833, 0.75, 0.5833, 0.75, 0.5833, 0.75, 0.5833, 0.75, 0.5833, 0.75, 0.5833, 0.75, 0.5833, 0.75, 0.5833, 0.75, 0.5833, 0.75, 0.5833, 0.75, 0.4167, 0.5833, 0.4167, 0.5833, 0.4167, 0.5833, 0.4167, 0.5833, 0.4167, 0.5833, 0.4167, 0.5833, 0.4167, 0.5833, 0.4167, 0.5833, 0.4167, 0.5833, 0.4167, 0.5833, 0.4167, 0.5833, 0.4167, 0.5833, 0.4167, 0.5833, 0.4167, 0.5833, 0.4167, 0.5833, 0.4167, 0.5833, 0.4167, 0.5833, 0.4167, 0.5833, 0.4167, 0.5833, 0.4167, 0.5833, 0.4167, 0.5833, 0.4167, 0.5833, 0.4167, 0.5833, 0.4167, 0.5833, 0.4167, 0.5833, 0.4167, 0.5833, 0.4167, 0.5833, 0.4167, 0.5833, 0.4167, 0.5833, 0.4167, 0.5833, 0.4167, 0.5833, 0.4167, 0.5833, 0.4167, 0.5833, 0.4167, 0.5833, 0.4167, 0.5833, 0.4167, 0.5833, 0.4167, 0.5833, 0.4167, 0.5833, 0.4167, 0.5833, 0.4167, 0.5833, 0.4167, 0.5833, 0.4167, 0.5833, 0.4167, 0.5833, 0.4167, 0.5833, 0.4167, 0.5833, 0.4167, 0.5833, 0.4167, 0.5833, 0.4167, 0.5833, 0.4167, 0.5833, 0.4167, 0.5833, 0.4167, 0.5833, 0.4167, 0.5833, 0.4167, 0.5833, 0.4167, 0.5833, 0.4167, 0.5833, 0.4167, 0.5833, 0.4167, 0.5833, 0.4167, 0.5833, 0.4167, 0.5833, 0.4167, 0.5833, 0.4167, 0.5833, 0.4167, 0.5833, 0.4167, 0.5833, 0.4167, 0.5833, 0.4167, 0.5833, 0.4167, 0.5833, 0.4167, 0.5833, 0.4167, 0.5833, 0.4167, 0.5833, 0.4167, 0.5833, 0.4167, 0.5833, 0.4167, 0.5833, 0.4167, 0.5833, 0.4167, 0.5833, 0.4167, 0.5833, 0.4167, 0.5833, 0.4167, 0.5833, 0.4167, 0.5833, 0.4167, 0.5833, 0.4167, 0.5833, 0.4167, 0.5833, 0.4167, 0.5833, 0.4167, 0.5833, 0.4167, 0.5833, 0.4167, 0.5833, 0.4167, 0.5833, 0.4167, 0.5833, 0.4167, 0.5833, 0.4167, 0.5833, 0.4167, 0.5833, 0.4167, 0.5833, 0.4167, 0.5833, 0.4167, 0.5833, 0.4167, 0.5833, 0.4167, 0.5833, 0.4167, 0.5833, 0.4167, 0.5833, 0.4167, 0.5833, 0.4167, 0.5833, 0.4167, 0.5833, 0.4167, 0.5833, 0.4167, 0.5833, 0.4167, 0.5833, 0.4167, 0.5833, 0.4167, 0.5833, 0.4167, 0.5833, 0.4167, 0.5833, 0.4167, 0.5833, 0.4167, 0.5833, 0.4167, 0.5833, 0.4167, 0.5833, 0.4167, 0.5833, 0.4167, 0.5833, 0.4167, 0.5833, 0.4167, 0.5833, 0.4167, 0.5833, 0.4167, 0.5833, 0.4167, 0.5833, 0.4167, 0.5833, 0.4167, 0.5833, 0.4167, 0.5833, 0.4167, 0.5833, 0.4167, 0.5833, 0.4167, 0.5833, 0.4167, 0.5833, 0.4167, 0.5833, 0.4167, 0.5833, 0.4167, 0.5833, 0.4167, 0.5833, 0.4167, 0.5833, 0.4167, 0.5833, 0.4167, 0.5833, 0.4167, 0.5833, 0.4167, 0.5833, 0.4167, 0.5833, 0.4167, 0.5833, 0.4167, 0.5833, 0.4167, 0.5833, 0.4167, 0.5833, 0.4167, 0.5833, 0.4167, 0.5833, 0.4167, 0.5833, 0.4167, 0.5833, 0.4167, 0.5833, 0.4167, 0.5833, 0.4167, 0.5833, 0.4167, 0.5833, 0.4167, 0.5833, 0.4167, 0.5833, 0.4167, 0.5833, 0.4167, 0.5833, 0.4167, 0.5833, 0.4167, 0.5833, 0.4167, 0.5833, 0.4167, 0.5833, 0.4167, 0.5833, 0.4167, 0.5833, 0.4167, 0.5833, 0.4167, 0.5833, 0.4167, 0.5833, 0.4167, 0.5833, 0.4167, 0.5833, 0.4167, 0.5833, 0.4167, 0.5833, 0.4167, 0.5833, 0.4167, 0.5833, 0.4167, 0.5833, 0.4167, 0.5833, 0.4167, 0.5833, 0.4167, 0.5833, 0.4167, 0.5833, 0.4167, 0.5833, 0.4167, 0.5833, 0.4167, 0.5833, 0.4167, 0.5833, 0.4167, 0.5833, 0.4167, 0.5833, 0.4167, 0.5833, 0.4167, 0.5833, 0.4167, 0.5833, 0.4167, 0.5833, 0.4167, 0.5833, 0.4167, 0.5833, 0.4167, 0.5833, 0.4167, 0.5833, 0.4167, 0.5833, 0.4167, 0.5833, 0.4167, 0.5833, 0.4167, 0.5833, 0.4167, 0.5833, 0.4167, 0.5833, 0.4167, 0.5833, 0.4167, 0.5833, 0.4167, 0.5833, 0.4167, 0.5833, 0.4167, 0.5833, 0.4167, 0.5833, 0.4167, 0.5833, 0.4167, 0.5833, 0.4167, 0.5833, 0.4167, 0.5833, 0.4167, 0.5833, 0.4167, 0.5833, 0.4167, 0.5833, 0.4167, 0.5833, 0.4167, 0.5833, 0.4167, 0.5833, 0.4167, 0.5833, 0.4167, 0.5833, 0.4167, 0.5833, 0.4167, 0.5833, 0.4167, 0.5833, 0.4167, 0.5833, 0.4167, 0.5833, 0.4167, 0.5833, 0.4167, 0.5833, 0.4167, 0.5833, 0.4167, 0.5833, 0.4167, 0.5833, 0.4167, 0.5833, 0.4167, 0.5833, 0.4167, 0.5833, 0.4167, 0.5833, 0.4167, 0.5833, 0.4167, 0.5833, 0.4167, 0.5833, 0.4167, 0.5833, 0.4167, 0.5833, 0.4167, 0.5833, 0.4167, 0.5833, 0.4167, 0.5833, 0.4167, 0.5833, 0.4167, 0.5833, 0.4167, 0.5833, 0.4167, 0.5833, 0.4167, 0.5833, 0.4167, 0.5833, 0.4167, 0.5833, 0.4167, 0.5833, 0.4167, 0.5833, 0.4167, 0.5833, 0.4167, 0.5833, 0.4167, 0.5833, 0.4167, 0.5833, 0.4167, 0.5833, 0.4167, 0.5833, 0.4167, 0.5833, 0.4167, 0.5833, 0.4167, 0.5833, 0.4167, 0.5833, 0.4167, 0.5833, 0.4167, 0.5833, 0.4167, 0.5833, 0.4167, 0.5833, 0.4167, 0.5833, 0.4167, 0.5833, 0.4167, 0.5833, 0.4167, 0.5833, 0.4167, 0.5833, 0.4167, 0.5833, 0.4167, 0.5833, 0.4167, 0.5833, 0.4167, 0.5833, 0.4167, 0.5833, 0.4167, 0.5833, 0.4167, 0.5833, 0.4167, 0.5833, 0.4167, 0.5833, 0.4167, 0.5833, 0.4167, 0.5833, 0.4167, 0.5833, 0.4167, 0.5833, 0.4167, 0.5833, 0.4167, 0.5833, 0.4167, 0.5833, 0.4167, 0.5833, 0.4167, 0.5833, 0.4167, 0.5833, 0.4167, 0.5833, 0.4167, 0.5833, 0.4167, 0.5833, 0.4167, 0.5833, 0.4167, 0.5833, 0.4167, 0.5833, 0.4167, 0.5833, 0.4167, 0.5833, 0.4167, 0.5833, 0.4167, 0.5833, 0.4167, 0.5833, 0.4167, 0.5833, 0.4167, 0.5833, 0.4167, 0.5833, 0.4167, 0.5833, 0.4167, 0.5833, 0.4167, 0.5833, 0.4167, 0.5833, 0.4167, 0.5833, 0.4167, 0.5833, 0.4167, 0.5833, 0.4167, 0.5833, 0.4167, 0.5833, 0.4167, 0.5833, 0.4167, 0.5833, 0.4167, 0.5833, 0.4167, 0.5833, 0.4167, 0.5833, 0.25, 0.5833, 0.25, 0.5833, 0.25, 0.5833, 0.25, 0.5833, 0.25, 0.5833, 0.25, 0.5833, 0.25, 0.5833, 0.25, 0.5833, 0.25, 0.5833, 0.25, 0.5833, 0.25, 0.5833, 0.25, 0.5833, 0.25, 0.5833, 0.25, 0.5833, 0.25, 0.5833, 0.25, 0.5833, 0.25, 0.5833, 0.25, 0.5833, 0.5833, 0.75, 0.5833, 0.75, 0.5833, 0.75, 0.5833, 0.75, 0.5833, 0.75, 0.5833, 0.75, 0.5833, 0.75, 0.5833, 0.75, 0.5833, 0.75, 0.5833, 0.75, 0.5833, 0.75, 0.5833, 0.75, 0.5833, 0.75, 0.5833, 0.75, 0.5833, 0.75, 0.5833, 0.75, 0.5833, 0.75, 0.5833, 0.75, 0.25, 0.5833, 0.25, 0.5833, 0.25, 0.5833, 0.25, 0.5833, 0.25, 0.5833, 0.25, 0.5833, 0.25, 0.5833, 0.25, 0.5833, 0.25, 0.5833, 0.25, 0.5833, 0.25, 0.5833, 0.25, 0.5833, 0.25, 0.5833, 0.25, 0.5833, 0.25, 0.5833, 0.25, 0.5833, 0.25, 0.5833, 0.25, 0.5833, 0.5833, 0.75, 0.5833, 0.75, 0.5833, 0.75, 0.5833, 0.75, 0.5833, 0.75, 0.5833, 0.75, 0.5833, 0.75, 0.5833, 0.75, 0.5833, 0.75, 0.5833, 0.75, 0.5833, 0.75, 0.5833, 0.75, 0.5833, 0.75, 0.5833, 0.75, 0.5833, 0.75, 0.5833, 0.75, 0.5833, 0.75, 0.5833, 0.75, 0.4167, 0.5833, 0.4167, 0.5833, 0.4167, 0.5833, 0.4167, 0.5833, 0.4167, 0.5833, 0.4167, 0.5833, 0.4167, 0.5833, 0.4167, 0.5833, 0.4167, 0.5833, 0.4167, 0.5833, 0.4167, 0.5833, 0.4167, 0.5833, 0.4167, 0.5833, 0.4167, 0.5833, 0.4167, 0.5833, 0.4167, 0.5833, 0.4167, 0.5833, 0.4167, 0.5833, 0.4167, 0.5833, 0.4167, 0.5833, 0.4167, 0.5833, 0.4167, 0.5833, 0.4167, 0.5833, 0.4167, 0.5833, 0.4167, 0.5833, 0.4167, 0.5833, 0.4167, 0.5833, 0.4167, 0.5833, 0.4167, 0.5833, 0.4167, 0.5833, 0.4167, 0.5833, 0.4167, 0.5833, 0.4167, 0.5833, 0.4167, 0.5833, 0.4167, 0.5833, 0.4167, 0.5833, 0.4167, 0.5833, 0.4167, 0.5833, 0.4167, 0.5833, 0.4167, 0.5833, 0.4167, 0.5833, 0.4167, 0.5833, 0.4167, 0.5833, 0.4167, 0.5833, 0.4167, 0.5833, 0.4167, 0.5833, 0.4167, 0.5833, 0.4167, 0.5833, 0.4167, 0.5833, 0.4167, 0.5833, 0.4167, 0.5833, 0.4167, 0.5833, 0.4167, 0.5833, 0.4167, 0.5833, 0.4167, 0.5833, 0.4167, 0.5833, 0.4167, 0.5833, 0.4167, 0.5833, 0.4167, 0.5833, 0.4167, 0.5833, 0.4167, 0.5833, 0.4167, 0.5833, 0.4167, 0.5833, 0.4167, 0.5833, 0.4167, 0.5833, 0.4167, 0.5833, 0.4167, 0.5833, 0.4167, 0.5833, 0.4167, 0.5833, 0.4167, 0.5833, 0.4167, 0.5833, 0.4167, 0.5833, 0.4167, 0.5833, 0.4167, 0.5833, 0.4167, 0.5833, 0.4167, 0.5833, 0.4167, 0.5833, 0.4167, 0.5833, 0.4167, 0.5833, 0.4167, 0.5833, 0.4167, 0.5833, 0.4167, 0.5833, 0.4167, 0.5833, 0.4167, 0.5833, 0.4167, 0.5833, 0.4167, 0.5833, 0.4167, 0.5833, 0.4167, 0.5833, 0.4167, 0.5833, 0.4167, 0.5833, 0.4167, 0.5833, 0.4167, 0.5833, 0.4167, 0.5833, 0.4167, 0.5833, 0.4167, 0.5833, 0.4167, 0.5833, 0.4167, 0.5833, 0.4167, 0.5833, 0.4167, 0.5833, 0.4167, 0.5833, 0.4167, 0.5833, 0.4167, 0.5833])
me_water_coping_2m_trim___places_palette.materials.append(mat_trim___places_palette)
me_water_coping_2m_trim___places_palette.update()

# ---- objects
ob_water_coping_2m = bpy.data.objects.new('water_coping_2m', None)
ob_anchor_water_line = bpy.data.objects.new('anchor_water_line', None)
ob_anchor_join_l = bpy.data.objects.new('anchor_join_L', None)
ob_anchor_join_r = bpy.data.objects.new('anchor_join_R', None)
ob_water_coping_2m_stone___warm_limestone = bpy.data.objects.new('water_coping_2m_Stone • warm limestone', me_water_coping_2m_stone___warm_limestone)
ob_water_coping_2m_trim___places_palette = bpy.data.objects.new('water_coping_2m_Trim • places palette', me_water_coping_2m_trim___places_palette)

# ---- transforms, parenting, visibility, modifiers, constraints
ob_water_coping_2m.location = (0.0, 0.0, 0.0)
ob_water_coping_2m.empty_display_size = 0.05
ob_anchor_water_line.parent = ob_water_coping_2m
ob_anchor_water_line.location = (0.0, 0.06, -0.07)
ob_anchor_water_line.empty_display_type = 'ARROWS'
ob_anchor_water_line.empty_display_size = 0.06
ob_anchor_join_l.parent = ob_water_coping_2m
ob_anchor_join_l.location = (-1.0, 0.0, 0.0)
ob_anchor_join_l.empty_display_type = 'ARROWS'
ob_anchor_join_l.empty_display_size = 0.06
ob_anchor_join_r.parent = ob_water_coping_2m
ob_anchor_join_r.location = (1.0, 0.0, 0.0)
ob_anchor_join_r.empty_display_type = 'ARROWS'
ob_anchor_join_r.empty_display_size = 0.06
ob_water_coping_2m_stone___warm_limestone.parent = ob_water_coping_2m
ob_water_coping_2m_stone___warm_limestone.location = (0.0, 0.0, 0.0)
ob_water_coping_2m_trim___places_palette.parent = ob_water_coping_2m
ob_water_coping_2m_trim___places_palette.location = (0.0, 0.0, 0.0)

# ---- collection membership
scene.collection.objects.link(ob_water_coping_2m)
scene.collection.objects.link(ob_anchor_water_line)
scene.collection.objects.link(ob_anchor_join_l)
scene.collection.objects.link(ob_anchor_join_r)
scene.collection.objects.link(ob_water_coping_2m_stone___warm_limestone)
scene.collection.objects.link(ob_water_coping_2m_trim___places_palette)

# ---- scene / render settings (as saved in the file)
scene.frame_start = 1; scene.frame_end = 250; scene.frame_set(1)
scene.render.engine = 'BLENDER_EEVEE_NEXT'
scene.render.bake_bias = 0.0
scene.render.bake_samples = 0
scene.render.compositor_device = 'GPU'
scene.eevee.use_volume_custom_range = False
scene.eevee.fast_gi_thickness_near = 0.1
scene.eevee.fast_gi_thickness_far = 0.0
scene.eevee.ray_tracing_options.screen_trace_thickness = 0.1
bpy.context.view_layer.update()

# ---- added for rendering (the .blend has no active camera and no usable light): camera, sun + grey world if the file has none
cam_auto = bpy.data.cameras.new('AutoCamera')
cam_auto.lens = 50.0
cam_auto.sensor_width = 36.0
cam_auto.clip_end = 1000.0
ob_auto_camera = bpy.data.objects.new('AutoCamera', cam_auto)
scene.collection.objects.link(ob_auto_camera)
ob_auto_camera.location = (1.922, -2.46141, 1.3396)
ob_auto_camera.rotation_euler = (1.09748, -7.21219e-08, 0.694738)
scene.camera = ob_auto_camera
light_auto_sun = bpy.data.lights.new('AutoSun', 'SUN')
light_auto_sun.energy = 3.0
light_auto_sun.angle = 0.0523599
ob_auto_sun = bpy.data.objects.new('AutoSun', light_auto_sun)
scene.collection.objects.link(ob_auto_sun)
ob_auto_sun.rotation_euler = (0.872665, 0.174533, 0.523599)
if scene.world is None:
    world_auto = bpy.data.worlds.new('AutoWorld')
    world_auto.color = (0.3, 0.3, 0.3)
    scene.world = world_auto
bpy.context.view_layer.update()
